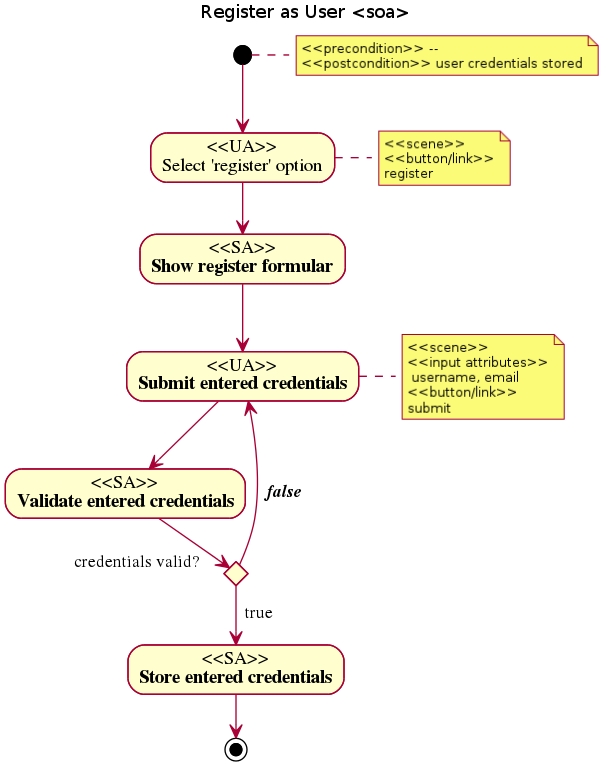

The diagram above was rendered by PlantUML. Its source (embedded in the PNG):
@startuml
title Register as User <soa>
note right: <<precondition>> -- \n<<postcondition>> user credentials stored
(*) -->  "<<UA>>\nSelect 'register' option"
  note right: <<scene>>\n<<button/link>>\nregister
  --> "<<SA>>\nShow register formular"
  --> "<<UA>>\nSubmit entered credentials"
  note right: <<scene>>\n<<input attributes>>\n username, email\n<<button/link>>\nsubmit
  --> "<<SA>>\nValidate entered credentials"
  if "credentials valid?                                   " then
  --> [  true] "<<SA>>\nStore entered credentials"
  -->  (*)

else
  ---> [  false] "<<UA>>\nSubmit entered credentials"
endif
@enduml